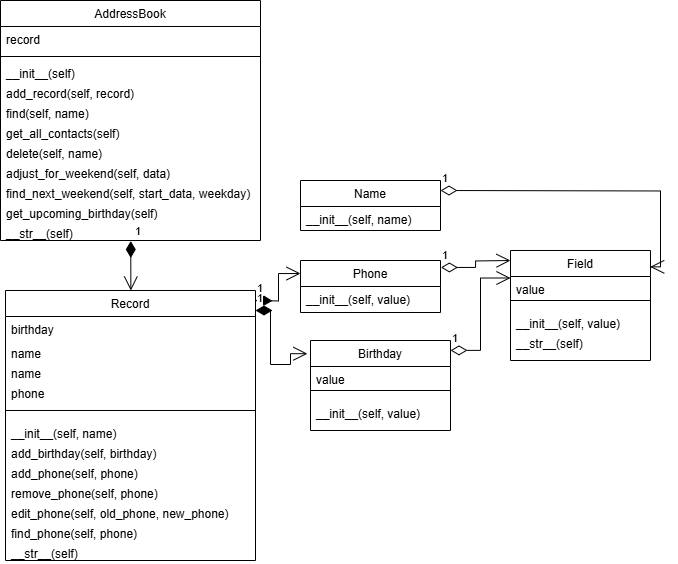

The diagram above was exported from draw.io. Its source (the exported page's mxGraphModel, read from the mxfile embedded in the PNG):
<mxGraphModel dx="1228" dy="620" grid="1" gridSize="10" guides="1" tooltips="1" connect="1" arrows="1" fold="1" page="1" pageScale="1" pageWidth="980" pageHeight="1390" math="0" shadow="0">
  <root>
    <mxCell id="WIyWlLk6GJQsqaUBKTNV-0" />
    <mxCell id="WIyWlLk6GJQsqaUBKTNV-1" parent="WIyWlLk6GJQsqaUBKTNV-0" />
    <mxCell id="zkfFHV4jXpPFQw0GAbJ--0" value="АddressBook" style="swimlane;fontStyle=0;align=center;verticalAlign=top;childLayout=stackLayout;horizontal=1;startSize=26;horizontalStack=0;resizeParent=1;resizeLast=0;collapsible=1;marginBottom=0;rounded=0;shadow=0;strokeWidth=1;" parent="WIyWlLk6GJQsqaUBKTNV-1" vertex="1">
      <mxGeometry x="20" y="30" width="260" height="240" as="geometry">
        <mxRectangle x="230" y="140" width="160" height="26" as="alternateBounds" />
      </mxGeometry>
    </mxCell>
    <mxCell id="zkfFHV4jXpPFQw0GAbJ--1" value="record" style="text;align=left;verticalAlign=top;spacingLeft=4;spacingRight=4;overflow=hidden;rotatable=0;points=[[0,0.5],[1,0.5]];portConstraint=eastwest;" parent="zkfFHV4jXpPFQw0GAbJ--0" vertex="1">
      <mxGeometry y="26" width="260" height="26" as="geometry" />
    </mxCell>
    <mxCell id="zkfFHV4jXpPFQw0GAbJ--4" value="" style="line;html=1;strokeWidth=1;align=left;verticalAlign=middle;spacingTop=-1;spacingLeft=3;spacingRight=3;rotatable=0;labelPosition=right;points=[];portConstraint=eastwest;" parent="zkfFHV4jXpPFQw0GAbJ--0" vertex="1">
      <mxGeometry y="52" width="260" height="8" as="geometry" />
    </mxCell>
    <mxCell id="zkfFHV4jXpPFQw0GAbJ--5" value="__init__(self)&#10;" style="text;align=left;verticalAlign=top;spacingLeft=4;spacingRight=4;overflow=hidden;rotatable=0;points=[[0,0.5],[1,0.5]];portConstraint=eastwest;" parent="zkfFHV4jXpPFQw0GAbJ--0" vertex="1">
      <mxGeometry y="60" width="260" height="20" as="geometry" />
    </mxCell>
    <mxCell id="_nQKgbpU0kM4tJJPXXz_-4" value="add_record(self, record)" style="text;align=left;verticalAlign=top;spacingLeft=4;spacingRight=4;overflow=hidden;rotatable=0;points=[[0,0.5],[1,0.5]];portConstraint=eastwest;" vertex="1" parent="zkfFHV4jXpPFQw0GAbJ--0">
      <mxGeometry y="80" width="260" height="20" as="geometry" />
    </mxCell>
    <mxCell id="_nQKgbpU0kM4tJJPXXz_-5" value="find(self, name)" style="text;align=left;verticalAlign=top;spacingLeft=4;spacingRight=4;overflow=hidden;rotatable=0;points=[[0,0.5],[1,0.5]];portConstraint=eastwest;" vertex="1" parent="zkfFHV4jXpPFQw0GAbJ--0">
      <mxGeometry y="100" width="260" height="20" as="geometry" />
    </mxCell>
    <mxCell id="_nQKgbpU0kM4tJJPXXz_-7" value="get_all_contacts(self)" style="text;align=left;verticalAlign=top;spacingLeft=4;spacingRight=4;overflow=hidden;rotatable=0;points=[[0,0.5],[1,0.5]];portConstraint=eastwest;" vertex="1" parent="zkfFHV4jXpPFQw0GAbJ--0">
      <mxGeometry y="120" width="260" height="20" as="geometry" />
    </mxCell>
    <mxCell id="_nQKgbpU0kM4tJJPXXz_-8" value="delete(self, name)" style="text;align=left;verticalAlign=top;spacingLeft=4;spacingRight=4;overflow=hidden;rotatable=0;points=[[0,0.5],[1,0.5]];portConstraint=eastwest;" vertex="1" parent="zkfFHV4jXpPFQw0GAbJ--0">
      <mxGeometry y="140" width="260" height="20" as="geometry" />
    </mxCell>
    <mxCell id="_nQKgbpU0kM4tJJPXXz_-9" value="adjust_for_weekend(self, data)" style="text;align=left;verticalAlign=top;spacingLeft=4;spacingRight=4;overflow=hidden;rotatable=0;points=[[0,0.5],[1,0.5]];portConstraint=eastwest;" vertex="1" parent="zkfFHV4jXpPFQw0GAbJ--0">
      <mxGeometry y="160" width="260" height="20" as="geometry" />
    </mxCell>
    <mxCell id="_nQKgbpU0kM4tJJPXXz_-10" value="find_next_weekend(self, start_data, weekday)" style="text;align=left;verticalAlign=top;spacingLeft=4;spacingRight=4;overflow=hidden;rotatable=0;points=[[0,0.5],[1,0.5]];portConstraint=eastwest;" vertex="1" parent="zkfFHV4jXpPFQw0GAbJ--0">
      <mxGeometry y="180" width="260" height="20" as="geometry" />
    </mxCell>
    <mxCell id="_nQKgbpU0kM4tJJPXXz_-11" value="get_upcoming_birthday(self)" style="text;align=left;verticalAlign=top;spacingLeft=4;spacingRight=4;overflow=hidden;rotatable=0;points=[[0,0.5],[1,0.5]];portConstraint=eastwest;" vertex="1" parent="zkfFHV4jXpPFQw0GAbJ--0">
      <mxGeometry y="200" width="260" height="20" as="geometry" />
    </mxCell>
    <mxCell id="_nQKgbpU0kM4tJJPXXz_-12" value="__str__(self)" style="text;align=left;verticalAlign=top;spacingLeft=4;spacingRight=4;overflow=hidden;rotatable=0;points=[[0,0.5],[1,0.5]];portConstraint=eastwest;" vertex="1" parent="zkfFHV4jXpPFQw0GAbJ--0">
      <mxGeometry y="220" width="260" height="20" as="geometry" />
    </mxCell>
    <mxCell id="_nQKgbpU0kM4tJJPXXz_-20" value="Record" style="swimlane;fontStyle=0;align=center;verticalAlign=top;childLayout=stackLayout;horizontal=1;startSize=26;horizontalStack=0;resizeParent=1;resizeLast=0;collapsible=1;marginBottom=0;rounded=0;shadow=0;strokeWidth=1;" vertex="1" parent="WIyWlLk6GJQsqaUBKTNV-1">
      <mxGeometry x="25" y="320" width="250" height="270" as="geometry">
        <mxRectangle x="230" y="140" width="160" height="26" as="alternateBounds" />
      </mxGeometry>
    </mxCell>
    <mxCell id="_nQKgbpU0kM4tJJPXXz_-21" value="birthday" style="text;align=left;verticalAlign=top;spacingLeft=4;spacingRight=4;overflow=hidden;rotatable=0;points=[[0,0.5],[1,0.5]];portConstraint=eastwest;" vertex="1" parent="_nQKgbpU0kM4tJJPXXz_-20">
      <mxGeometry y="26" width="250" height="24" as="geometry" />
    </mxCell>
    <mxCell id="_nQKgbpU0kM4tJJPXXz_-23" value="name" style="text;align=left;verticalAlign=top;spacingLeft=4;spacingRight=4;overflow=hidden;rotatable=0;points=[[0,0.5],[1,0.5]];portConstraint=eastwest;" vertex="1" parent="_nQKgbpU0kM4tJJPXXz_-20">
      <mxGeometry y="50" width="250" height="20" as="geometry" />
    </mxCell>
    <mxCell id="_nQKgbpU0kM4tJJPXXz_-37" value="name" style="text;align=left;verticalAlign=top;spacingLeft=4;spacingRight=4;overflow=hidden;rotatable=0;points=[[0,0.5],[1,0.5]];portConstraint=eastwest;" vertex="1" parent="_nQKgbpU0kM4tJJPXXz_-20">
      <mxGeometry y="70" width="250" height="20" as="geometry" />
    </mxCell>
    <mxCell id="_nQKgbpU0kM4tJJPXXz_-25" value="phone" style="text;align=left;verticalAlign=top;spacingLeft=4;spacingRight=4;overflow=hidden;rotatable=0;points=[[0,0.5],[1,0.5]];portConstraint=eastwest;" vertex="1" parent="_nQKgbpU0kM4tJJPXXz_-20">
      <mxGeometry y="90" width="250" height="20" as="geometry" />
    </mxCell>
    <mxCell id="_nQKgbpU0kM4tJJPXXz_-22" value="" style="line;html=1;strokeWidth=1;align=left;verticalAlign=middle;spacingTop=-1;spacingLeft=3;spacingRight=3;rotatable=0;labelPosition=right;points=[];portConstraint=eastwest;" vertex="1" parent="_nQKgbpU0kM4tJJPXXz_-20">
      <mxGeometry y="110" width="250" height="20" as="geometry" />
    </mxCell>
    <mxCell id="_nQKgbpU0kM4tJJPXXz_-26" value="__init__(self, name)" style="text;align=left;verticalAlign=top;spacingLeft=4;spacingRight=4;overflow=hidden;rotatable=0;points=[[0,0.5],[1,0.5]];portConstraint=eastwest;" vertex="1" parent="_nQKgbpU0kM4tJJPXXz_-20">
      <mxGeometry y="130" width="250" height="20" as="geometry" />
    </mxCell>
    <mxCell id="_nQKgbpU0kM4tJJPXXz_-27" value="add_birthday(self, birthday)" style="text;align=left;verticalAlign=top;spacingLeft=4;spacingRight=4;overflow=hidden;rotatable=0;points=[[0,0.5],[1,0.5]];portConstraint=eastwest;" vertex="1" parent="_nQKgbpU0kM4tJJPXXz_-20">
      <mxGeometry y="150" width="250" height="20" as="geometry" />
    </mxCell>
    <mxCell id="_nQKgbpU0kM4tJJPXXz_-28" value="add_phone(self, phone)" style="text;align=left;verticalAlign=top;spacingLeft=4;spacingRight=4;overflow=hidden;rotatable=0;points=[[0,0.5],[1,0.5]];portConstraint=eastwest;" vertex="1" parent="_nQKgbpU0kM4tJJPXXz_-20">
      <mxGeometry y="170" width="250" height="20" as="geometry" />
    </mxCell>
    <mxCell id="_nQKgbpU0kM4tJJPXXz_-29" value="remove_phone(self, phone)" style="text;align=left;verticalAlign=top;spacingLeft=4;spacingRight=4;overflow=hidden;rotatable=0;points=[[0,0.5],[1,0.5]];portConstraint=eastwest;" vertex="1" parent="_nQKgbpU0kM4tJJPXXz_-20">
      <mxGeometry y="190" width="250" height="20" as="geometry" />
    </mxCell>
    <mxCell id="_nQKgbpU0kM4tJJPXXz_-30" value="edit_phone(self, old_phone, new_phone)" style="text;align=left;verticalAlign=top;spacingLeft=4;spacingRight=4;overflow=hidden;rotatable=0;points=[[0,0.5],[1,0.5]];portConstraint=eastwest;" vertex="1" parent="_nQKgbpU0kM4tJJPXXz_-20">
      <mxGeometry y="210" width="250" height="20" as="geometry" />
    </mxCell>
    <mxCell id="_nQKgbpU0kM4tJJPXXz_-24" value="find_phone(self, phone)" style="text;align=left;verticalAlign=top;spacingLeft=4;spacingRight=4;overflow=hidden;rotatable=0;points=[[0,0.5],[1,0.5]];portConstraint=eastwest;" vertex="1" parent="_nQKgbpU0kM4tJJPXXz_-20">
      <mxGeometry y="230" width="250" height="20" as="geometry" />
    </mxCell>
    <mxCell id="_nQKgbpU0kM4tJJPXXz_-31" value="__str__(self)" style="text;align=left;verticalAlign=top;spacingLeft=4;spacingRight=4;overflow=hidden;rotatable=0;points=[[0,0.5],[1,0.5]];portConstraint=eastwest;" vertex="1" parent="_nQKgbpU0kM4tJJPXXz_-20">
      <mxGeometry y="250" width="250" height="20" as="geometry" />
    </mxCell>
    <mxCell id="_nQKgbpU0kM4tJJPXXz_-38" value="Field" style="swimlane;fontStyle=0;align=center;verticalAlign=top;childLayout=stackLayout;horizontal=1;startSize=26;horizontalStack=0;resizeParent=1;resizeLast=0;collapsible=1;marginBottom=0;rounded=0;shadow=0;strokeWidth=1;" vertex="1" parent="WIyWlLk6GJQsqaUBKTNV-1">
      <mxGeometry x="530" y="280" width="140" height="110" as="geometry">
        <mxRectangle x="230" y="140" width="160" height="26" as="alternateBounds" />
      </mxGeometry>
    </mxCell>
    <mxCell id="_nQKgbpU0kM4tJJPXXz_-39" value="value" style="text;align=left;verticalAlign=top;spacingLeft=4;spacingRight=4;overflow=hidden;rotatable=0;points=[[0,0.5],[1,0.5]];portConstraint=eastwest;" vertex="1" parent="_nQKgbpU0kM4tJJPXXz_-38">
      <mxGeometry y="26" width="140" height="14" as="geometry" />
    </mxCell>
    <mxCell id="_nQKgbpU0kM4tJJPXXz_-43" value="" style="line;html=1;strokeWidth=1;align=left;verticalAlign=middle;spacingTop=-1;spacingLeft=3;spacingRight=3;rotatable=0;labelPosition=right;points=[];portConstraint=eastwest;" vertex="1" parent="_nQKgbpU0kM4tJJPXXz_-38">
      <mxGeometry y="40" width="140" height="20" as="geometry" />
    </mxCell>
    <mxCell id="_nQKgbpU0kM4tJJPXXz_-44" value="__init__(self, value)" style="text;align=left;verticalAlign=top;spacingLeft=4;spacingRight=4;overflow=hidden;rotatable=0;points=[[0,0.5],[1,0.5]];portConstraint=eastwest;" vertex="1" parent="_nQKgbpU0kM4tJJPXXz_-38">
      <mxGeometry y="60" width="140" height="20" as="geometry" />
    </mxCell>
    <mxCell id="_nQKgbpU0kM4tJJPXXz_-50" value="__str__(self)" style="text;align=left;verticalAlign=top;spacingLeft=4;spacingRight=4;overflow=hidden;rotatable=0;points=[[0,0.5],[1,0.5]];portConstraint=eastwest;" vertex="1" parent="_nQKgbpU0kM4tJJPXXz_-38">
      <mxGeometry y="80" width="140" height="20" as="geometry" />
    </mxCell>
    <mxCell id="_nQKgbpU0kM4tJJPXXz_-51" value="Name" style="swimlane;fontStyle=0;align=center;verticalAlign=top;childLayout=stackLayout;horizontal=1;startSize=26;horizontalStack=0;resizeParent=1;resizeLast=0;collapsible=1;marginBottom=0;rounded=0;shadow=0;strokeWidth=1;" vertex="1" parent="WIyWlLk6GJQsqaUBKTNV-1">
      <mxGeometry x="320" y="210" width="140" height="50" as="geometry">
        <mxRectangle x="230" y="140" width="160" height="26" as="alternateBounds" />
      </mxGeometry>
    </mxCell>
    <mxCell id="_nQKgbpU0kM4tJJPXXz_-54" value="__init__(self, name)" style="text;align=left;verticalAlign=top;spacingLeft=4;spacingRight=4;overflow=hidden;rotatable=0;points=[[0,0.5],[1,0.5]];portConstraint=eastwest;" vertex="1" parent="_nQKgbpU0kM4tJJPXXz_-51">
      <mxGeometry y="26" width="140" height="20" as="geometry" />
    </mxCell>
    <mxCell id="_nQKgbpU0kM4tJJPXXz_-56" value="Phone" style="swimlane;fontStyle=0;align=center;verticalAlign=top;childLayout=stackLayout;horizontal=1;startSize=26;horizontalStack=0;resizeParent=1;resizeLast=0;collapsible=1;marginBottom=0;rounded=0;shadow=0;strokeWidth=1;" vertex="1" parent="WIyWlLk6GJQsqaUBKTNV-1">
      <mxGeometry x="320" y="290" width="140" height="52" as="geometry">
        <mxRectangle x="230" y="140" width="160" height="26" as="alternateBounds" />
      </mxGeometry>
    </mxCell>
    <mxCell id="_nQKgbpU0kM4tJJPXXz_-59" value="__init__(self, value)" style="text;align=left;verticalAlign=top;spacingLeft=4;spacingRight=4;overflow=hidden;rotatable=0;points=[[0,0.5],[1,0.5]];portConstraint=eastwest;" vertex="1" parent="_nQKgbpU0kM4tJJPXXz_-56">
      <mxGeometry y="26" width="140" height="20" as="geometry" />
    </mxCell>
    <mxCell id="_nQKgbpU0kM4tJJPXXz_-61" value="Birthday" style="swimlane;fontStyle=0;align=center;verticalAlign=top;childLayout=stackLayout;horizontal=1;startSize=26;horizontalStack=0;resizeParent=1;resizeLast=0;collapsible=1;marginBottom=0;rounded=0;shadow=0;strokeWidth=1;" vertex="1" parent="WIyWlLk6GJQsqaUBKTNV-1">
      <mxGeometry x="330" y="370" width="140" height="90" as="geometry">
        <mxRectangle x="230" y="140" width="160" height="26" as="alternateBounds" />
      </mxGeometry>
    </mxCell>
    <mxCell id="_nQKgbpU0kM4tJJPXXz_-62" value="value" style="text;align=left;verticalAlign=top;spacingLeft=4;spacingRight=4;overflow=hidden;rotatable=0;points=[[0,0.5],[1,0.5]];portConstraint=eastwest;" vertex="1" parent="_nQKgbpU0kM4tJJPXXz_-61">
      <mxGeometry y="26" width="140" height="14" as="geometry" />
    </mxCell>
    <mxCell id="_nQKgbpU0kM4tJJPXXz_-63" value="" style="line;html=1;strokeWidth=1;align=left;verticalAlign=middle;spacingTop=-1;spacingLeft=3;spacingRight=3;rotatable=0;labelPosition=right;points=[];portConstraint=eastwest;" vertex="1" parent="_nQKgbpU0kM4tJJPXXz_-61">
      <mxGeometry y="40" width="140" height="20" as="geometry" />
    </mxCell>
    <mxCell id="_nQKgbpU0kM4tJJPXXz_-64" value="__init__(self, value)" style="text;align=left;verticalAlign=top;spacingLeft=4;spacingRight=4;overflow=hidden;rotatable=0;points=[[0,0.5],[1,0.5]];portConstraint=eastwest;" vertex="1" parent="_nQKgbpU0kM4tJJPXXz_-61">
      <mxGeometry y="60" width="140" height="20" as="geometry" />
    </mxCell>
    <mxCell id="_nQKgbpU0kM4tJJPXXz_-71" value="1" style="endArrow=open;html=1;endSize=12;startArrow=diamondThin;startSize=14;startFill=1;edgeStyle=orthogonalEdgeStyle;align=left;verticalAlign=bottom;rounded=0;exitX=0.501;exitY=1.024;exitDx=0;exitDy=0;exitPerimeter=0;" edge="1" parent="WIyWlLk6GJQsqaUBKTNV-1" source="_nQKgbpU0kM4tJJPXXz_-12">
      <mxGeometry x="-1" y="3" relative="1" as="geometry">
        <mxPoint x="310" y="320" as="sourcePoint" />
        <mxPoint x="150" y="320" as="targetPoint" />
        <Array as="points">
          <mxPoint x="150" y="320" />
        </Array>
      </mxGeometry>
    </mxCell>
    <mxCell id="_nQKgbpU0kM4tJJPXXz_-72" value="1" style="endArrow=open;html=1;endSize=12;startArrow=diamondThin;startSize=14;startFill=1;edgeStyle=orthogonalEdgeStyle;align=left;verticalAlign=bottom;rounded=0;entryX=0;entryY=0.25;entryDx=0;entryDy=0;" edge="1" parent="WIyWlLk6GJQsqaUBKTNV-1" target="_nQKgbpU0kM4tJJPXXz_-56">
      <mxGeometry x="-1" y="3" relative="1" as="geometry">
        <mxPoint x="275" y="330" as="sourcePoint" />
        <mxPoint x="385" y="330" as="targetPoint" />
      </mxGeometry>
    </mxCell>
    <mxCell id="_nQKgbpU0kM4tJJPXXz_-75" value="1" style="endArrow=open;html=1;endSize=12;startArrow=diamondThin;startSize=14;startFill=1;edgeStyle=orthogonalEdgeStyle;align=left;verticalAlign=bottom;rounded=0;entryX=-0.022;entryY=0.147;entryDx=0;entryDy=0;entryPerimeter=0;" edge="1" parent="WIyWlLk6GJQsqaUBKTNV-1" target="_nQKgbpU0kM4tJJPXXz_-61">
      <mxGeometry x="-1" y="3" relative="1" as="geometry">
        <mxPoint x="275" y="340" as="sourcePoint" />
        <mxPoint x="390" y="403.5" as="targetPoint" />
        <Array as="points">
          <mxPoint x="290" y="340" />
          <mxPoint x="290" y="394" />
          <mxPoint x="310" y="394" />
          <mxPoint x="310" y="383" />
        </Array>
      </mxGeometry>
    </mxCell>
    <mxCell id="_nQKgbpU0kM4tJJPXXz_-79" value="1" style="endArrow=open;html=1;endSize=12;startArrow=diamondThin;startSize=14;startFill=0;edgeStyle=orthogonalEdgeStyle;align=left;verticalAlign=bottom;rounded=0;exitX=1;exitY=0.11;exitDx=0;exitDy=0;exitPerimeter=0;entryX=0;entryY=0.25;entryDx=0;entryDy=0;" edge="1" parent="WIyWlLk6GJQsqaUBKTNV-1" source="_nQKgbpU0kM4tJJPXXz_-61" target="_nQKgbpU0kM4tJJPXXz_-38">
      <mxGeometry x="-1" y="3" relative="1" as="geometry">
        <mxPoint x="520" y="381" as="sourcePoint" />
        <mxPoint x="680" y="381" as="targetPoint" />
      </mxGeometry>
    </mxCell>
    <mxCell id="_nQKgbpU0kM4tJJPXXz_-81" value="1" style="endArrow=open;html=1;endSize=12;startArrow=diamondThin;startSize=14;startFill=0;edgeStyle=orthogonalEdgeStyle;align=left;verticalAlign=bottom;rounded=0;entryX=0.998;entryY=0.149;entryDx=0;entryDy=0;entryPerimeter=0;" edge="1" parent="WIyWlLk6GJQsqaUBKTNV-1" target="_nQKgbpU0kM4tJJPXXz_-38">
      <mxGeometry x="-1" y="3" relative="1" as="geometry">
        <mxPoint x="460" y="220" as="sourcePoint" />
        <mxPoint x="620" y="220" as="targetPoint" />
      </mxGeometry>
    </mxCell>
    <mxCell id="_nQKgbpU0kM4tJJPXXz_-82" value="1" style="endArrow=open;html=1;endSize=12;startArrow=diamondThin;startSize=14;startFill=0;edgeStyle=orthogonalEdgeStyle;align=left;verticalAlign=bottom;rounded=0;exitX=1.003;exitY=0.134;exitDx=0;exitDy=0;exitPerimeter=0;" edge="1" parent="WIyWlLk6GJQsqaUBKTNV-1" source="_nQKgbpU0kM4tJJPXXz_-56">
      <mxGeometry x="-1" y="3" relative="1" as="geometry">
        <mxPoint x="460" y="290" as="sourcePoint" />
        <mxPoint x="530" y="290" as="targetPoint" />
      </mxGeometry>
    </mxCell>
  </root>
</mxGraphModel>